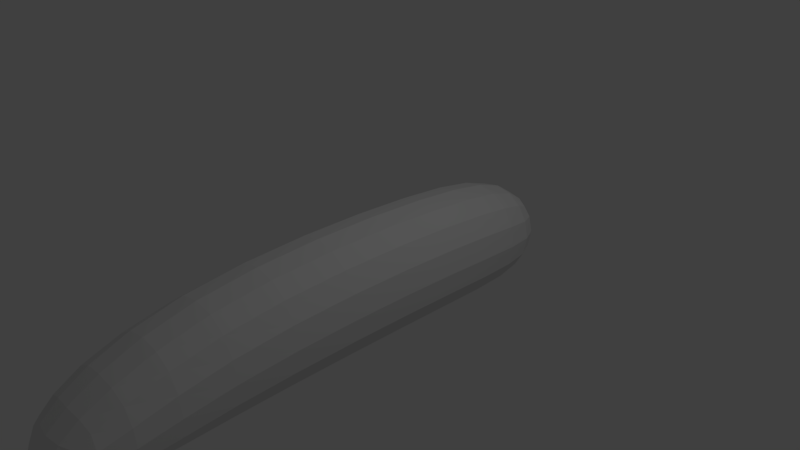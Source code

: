 # Source: mealworm_01.blend  (saved by Blender 2.79.0; exported with 4.5.12 LTS)
import bpy
from mathutils import Matrix  # noqa: F401  (used for matrix-valued properties, if any)

bpy.ops.wm.read_factory_settings(use_empty=True)
scene = bpy.context.scene
scene.name = 'Scene'

# ---- collections
col_collection_1 = bpy.data.collections.new('Collection 1'); scene.collection.children.link(col_collection_1)

# ---- materials (node trees are filled in below, after node groups)
mat_material = bpy.data.materials.new('Material')
mat_material.alpha_threshold = 0.0
mat_material.use_transparent_shadow = False
mat_material.roughness = 0.5
mat_material.line_color = (0.0, 0.0, 0.0, 1.0)

# ---- material node trees

# ---- world
world_world = bpy.data.worlds.new('World'); scene.world = world_world
world_world.color = (0.05088, 0.05088, 0.05088)
world_world.use_sun_shadow = False
world_world.sun_shadow_jitter_overblur = 0.0
world_world.cycles.sampling_method = 'MANUAL'

# ---- cameras
cam_camera = bpy.data.cameras.new('Camera')
cam_camera.clip_end = 100.0
cam_camera.lens = 35.0
cam_camera.sensor_width = 32.0
cam_camera.sensor_height = 18.0
cam_camera.ortho_scale = 7.314
cam_camera.dof.focus_distance = 0.0
cam_camera.dof.aperture_fstop = 128.0

# ---- lights
light_lamp = bpy.data.lights.new('Lamp', 'POINT')
light_lamp.transmission_factor = 0.0
light_lamp.cutoff_distance = 30.0
light_lamp.energy = 100.0
light_lamp.shadow_buffer_clip_start = 1.001
light_lamp.shadow_soft_size = 0.1
light_lamp.shadow_maximum_resolution = 0.006
light_lamp.use_absolute_resolution = True

# ---- meshes
me_cube = bpy.data.meshes.new('Cube')
me_cube.from_pydata([(1.0, 1.0, -1.0), (1.0, -3.045, -1.0), (-0.4572, -3.045, -1.0), (-0.4572, 1.0, -1.0), (1.0, 1.0, 0.7807), (1.0, -3.045, 0.7807), (-0.4572, -3.045, 0.7807), (-0.4572, 1.0, 0.7807), (1.0, -4.764, -1.0), (-0.4572, -4.764, -1.0), (1.0, -4.764, -0.3305), (-0.4572, -4.764, -0.3305), (1.0, 2.771, -1.0), (-0.4572, 2.771, -1.0), (1.0, 2.771, 0.4286), (-0.4572, 2.771, 0.4286)], [], [(0, 1, 2, 3), (4, 7, 6, 5), (0, 4, 5, 1), (2, 1, 8, 9), (2, 6, 7, 3), (7, 4, 14, 15), (8, 10, 11, 9), (5, 6, 11, 10), (6, 2, 9, 11), (1, 5, 10, 8), (14, 12, 13, 15), (3, 7, 15, 13), (0, 3, 13, 12), (4, 0, 12, 14)])
me_cube.materials.append(mat_material)
me_cube.use_remesh_preserve_volume = False
me_cube.use_remesh_preserve_attributes = False
me_cube.use_mirror_vertex_groups = False
me_cube.update()

# ---- objects
ob_cube = bpy.data.objects.new('Cube', me_cube)
ob_lamp = bpy.data.objects.new('Lamp', light_lamp)
ob_camera = bpy.data.objects.new('Camera', cam_camera)

# ---- transforms, parenting, visibility, modifiers, constraints
ob_cube.location = (0.0, 0.0, 0.0)
ob_cube.lock_rotations_4d = False
ob_cube.empty_display_type = 'ARROWS'
ob_cube.lineart.crease_threshold = 0.0
_m = ob_cube.modifiers.new('Subsurf', 'SUBSURF')
_m.uv_smooth = 'PRESERVE_CORNERS'
_m.quality = 2
_m.levels = 2
_m.show_only_control_edges = False
ob_lamp.location = (4.076, 1.005, 5.904)
ob_lamp.rotation_euler = (0.6503, 0.05522, 1.866)
ob_lamp.lock_rotations_4d = False
ob_lamp.empty_display_type = 'ARROWS'
ob_lamp.color = (0.0, 0.0, 0.0, 0.0)
ob_lamp.lineart.crease_threshold = 0.0
ob_camera.location = (7.481, -6.508, 5.344)
ob_camera.rotation_euler = (1.109, 0.0, 0.8149)
ob_camera.lock_rotations_4d = False
ob_camera.empty_display_type = 'ARROWS'
ob_camera.color = (0.0, 0.0, 0.0, 0.0)
ob_camera.display_type = 'WIRE'
ob_camera.lineart.crease_threshold = 0.0

# ---- collection membership
col_collection_1.objects.link(ob_cube)
col_collection_1.objects.link(ob_lamp)
col_collection_1.objects.link(ob_camera)

# ---- scene / render settings (as saved in the file)
scene.camera = ob_camera
scene.frame_start = 1; scene.frame_end = 250; scene.frame_set(1)
scene.render.engine = 'BLENDER_EEVEE_NEXT'
scene.render.resolution_percentage = 50
scene.render.dither_intensity = 0.0
scene.cycles.use_denoising = False
scene.cycles.samples = 128
scene.cycles.sampling_pattern = 'TABULATED_SOBOL'
scene.cycles.use_adaptive_sampling = False
scene.cycles.use_light_tree = False
scene.cycles.blur_glossy = 0.0
scene.cycles.sample_clamp_indirect = 0.0
scene.view_settings.view_transform = 'Standard'
bpy.context.view_layer.update()
